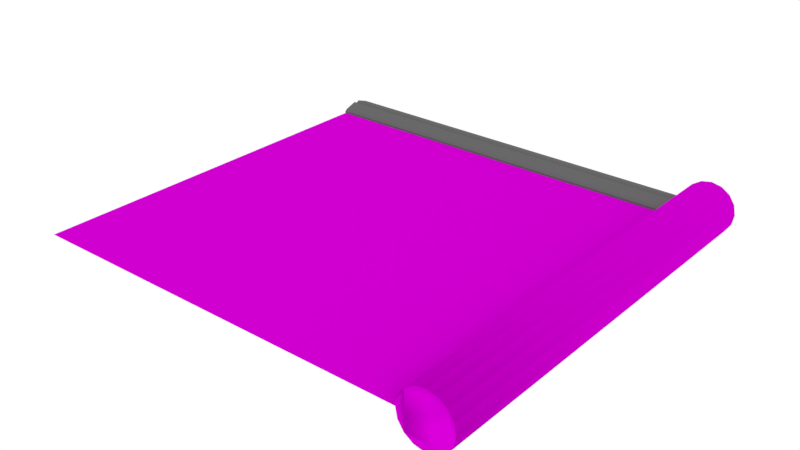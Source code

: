 # Source: Tile2.blend  (saved by Blender 2.79.0; exported with 4.5.12 LTS)
import bpy
from mathutils import Matrix  # noqa: F401  (used for matrix-valued properties, if any)

bpy.ops.wm.read_factory_settings(use_empty=True)
scene = bpy.context.scene
scene.name = 'Scene'

# ---- collections
col_collection_2 = bpy.data.collections.new('Collection 2'); scene.collection.children.link(col_collection_2)

# ---- images (referenced by path relative to the original .blend; pixels are not part of the script)
import os
ASSET_DIR = os.environ.get("B2B_ASSET_DIR", "")  # directory of the original .blend (textures are referenced by path, not embedded)
HERE = os.path.dirname(os.path.abspath(__file__))  # packed textures are extracted next to this script under _unpacked/

def load_image(name, relpath, width, height, colorspace="sRGB"):
    """Load a texture the original file referenced (path relative to the .blend, or extracted next to this script)."""
    p = next((c for c in (os.path.join(HERE, relpath), os.path.join(ASSET_DIR, relpath)) if relpath and os.path.exists(c)), "")
    if p:
        img = bpy.data.images.load(p, check_existing=True)
        img.name = name
    else:  # same state as the original file: an image datablock whose file is absent (Cycles renders it pink)
        img = bpy.data.images.new(name, width, height)
        img.source = "FILE"
        img.filepath = "//" + (relpath or name)
    img.colorspace_settings.name = colorspace
    return img
img_tile2_png = load_image('Tile2.png', 'Tile2.png', 1024, 1024, 'sRGB')
img_tilewall = load_image('TileWall', 'Tile2nrm.png', 1024, 1024, 'sRGB')

# ---- materials (node trees are filled in below, after node groups)
mat_material_003 = bpy.data.materials.new('Material.003')
mat_material_003.alpha_threshold = 0.0
mat_material_003.roughness = 0.5
mat_material_004 = bpy.data.materials.new('Material.004')
mat_material_004.alpha_threshold = 0.0
mat_material_004.diffuse_color = (0.1424, 0.1424, 0.1424, 1.0)
mat_material_004.roughness = 0.5
mat_material_005 = bpy.data.materials.new('Material.005')
mat_material_005.alpha_threshold = 0.0
mat_material_005.roughness = 0.5

# ---- material node trees
mat_material_003.use_nodes = True; mat_material_003.node_tree.nodes.clear()
_N = mat_material_003.node_tree.nodes; _L = mat_material_003.node_tree.links
n0 = _N.new('ShaderNodeOutputMaterial'); n0.name = 'Material Output'; n0.location = (300, 300)
n1 = _N.new('ShaderNodeBsdfDiffuse'); n1.name = 'Diffuse BSDF'; n1.location = (10, 300)
n2 = _N.new('ShaderNodeTexImage'); n2.name = 'Image Texture'; n2.location = (-367, 442)
n2.width = 140
n2.image = img_tile2_png
n3 = _N.new('ShaderNodeNormalMap'); n3.name = 'Normal Map'; n3.location = (-190, 182)
n4 = _N.new('ShaderNodeTexImage'); n4.name = 'Image Texture.001'; n4.location = (-389, 178)
n4.width = 140
n4.image = img_tilewall
_L.new(n1.outputs[0], n0.inputs[0])
_L.new(n2.outputs[0], n1.inputs[0])
_L.new(n3.outputs[0], n1.inputs[2])
_L.new(n4.outputs[0], n3.inputs[1])
n0.is_active_output = True
mat_material_004.use_nodes = True; mat_material_004.node_tree.nodes.clear()
_N = mat_material_004.node_tree.nodes; _L = mat_material_004.node_tree.links
n0 = _N.new('ShaderNodeOutputMaterial'); n0.name = 'Material Output'; n0.location = (300, 300)
n1 = _N.new('ShaderNodeBsdfDiffuse'); n1.name = 'Diffuse BSDF'; n1.location = (10, 300)
n1.inputs[0].default_value = (0.1424, 0.1424, 0.1424, 1.0)
_L.new(n1.outputs[0], n0.inputs[0])
n0.is_active_output = True
mat_material_005.use_nodes = True; mat_material_005.node_tree.nodes.clear()
_N = mat_material_005.node_tree.nodes; _L = mat_material_005.node_tree.links
n0 = _N.new('ShaderNodeOutputMaterial'); n0.name = 'Material Output'; n0.location = (300, 300)
n1 = _N.new('ShaderNodeBsdfDiffuse'); n1.name = 'Diffuse BSDF'; n1.location = (10, 300)
n2 = _N.new('ShaderNodeTexImage'); n2.name = 'Image Texture'; n2.location = (-367, 442)
n2.width = 140
n2.image = img_tile2_png
n3 = _N.new('ShaderNodeNormalMap'); n3.name = 'Normal Map'; n3.location = (-190, 182)
n4 = _N.new('ShaderNodeTexImage'); n4.name = 'Image Texture.001'; n4.location = (-389, 178)
n4.width = 140
n4.image = img_tilewall
_L.new(n1.outputs[0], n0.inputs[0])
_L.new(n2.outputs[0], n1.inputs[0])
_L.new(n3.outputs[0], n1.inputs[2])
_L.new(n4.outputs[0], n3.inputs[1])
n0.is_active_output = True

# ---- world
world_world = bpy.data.worlds.new('World'); scene.world = world_world
world_world.color = (1.0, 1.0, 1.0)
world_world.use_sun_shadow = False
world_world.sun_shadow_jitter_overblur = 0.0
world_world.cycles.sampling_method = 'MANUAL'

# ---- meshes
me_plane_002 = bpy.data.meshes.new('Plane.002')
me_plane_002.from_pydata([(-4.0, -4.0, 0.0), (4.0, -4.0, 0.0), (-4.0, 4.0, 0.0), (4.0, 4.0, 0.0), (4.0, 4.0, 0.5), (4.0, -4.0, 0.5), (4.191, 4.0, 0.4619), (4.191, -4.0, 0.4619), (4.354, 4.0, 0.3536), (4.354, -4.0, 0.3536), (4.462, 4.0, 0.1913), (4.462, -4.0, 0.1913), (4.5, 4.0, 6.557e-08), (4.5, -4.0, -1.093e-07), (4.462, 4.0, -0.1913), (4.462, -4.0, -0.1913), (4.354, 4.0, -0.3536), (4.354, -4.0, -0.3536), (4.191, 4.0, -0.4619), (4.191, -4.0, -0.4619), (4.0, 4.0, -0.5), (4.0, -4.0, -0.5), (3.809, 4.0, -0.4619), (3.809, -4.0, -0.4619), (3.646, 4.0, -0.3536), (3.646, -4.0, -0.3536), (3.538, 4.0, -0.1913), (3.538, -4.0, -0.1913), (3.5, 4.0, 9.339e-08), (3.5, -4.0, -8.146e-08), (3.538, 4.0, 0.1913), (3.538, -4.0, 0.1913), (3.646, 4.0, 0.3536), (3.646, -4.0, 0.3536), (3.809, 4.0, 0.4619), (3.809, -4.0, 0.4619), (-4.0, 3.284, -9.313e-11), (-4.0, 4.0, -9.313e-11), (4.0, 3.284, -9.313e-11), (4.0, 4.0, -9.313e-11), (-4.0, 3.642, -9.313e-11), (4.0, 3.642, -9.313e-11), (-4.0, 3.577, 0.1625), (-4.0, 3.707, 0.1625), (-4.0, 3.642, 0.1114), (-4.0, 3.642, 0.127), (4.0, 3.707, 0.1625), (4.0, 3.577, 0.1625), (4.0, 3.642, 0.1114), (4.0, 3.642, 0.127), (-4.0, 3.284, 0.04213), (-4.0, 3.335, 0.0797), (-4.0, 3.949, 0.0797), (-4.0, 4.0, 0.04213), (4.0, 3.335, 0.0797), (4.0, 3.284, 0.04213), (4.0, 4.0, 0.04213), (4.0, 3.949, 0.0797)], [], [(0, 1, 3, 2), (4, 5, 7, 6), (6, 7, 9, 8), (8, 9, 11, 10), (10, 11, 13, 12), (12, 13, 15, 14), (14, 15, 17, 16), (16, 17, 19, 18), (18, 19, 21, 20), (20, 21, 23, 22), (22, 23, 25, 24), (24, 25, 27, 26), (26, 27, 29, 28), (28, 29, 31, 30), (30, 31, 33, 32), (7, 5, 35, 33, 31, 29, 27, 25, 23, 21, 19, 17, 15, 13, 11, 9), (32, 33, 35, 34), (34, 35, 5, 4), (4, 6, 8, 10, 12, 14, 16, 18, 20, 22, 24, 26, 28, 30, 32, 34), (40, 44, 43, 52, 53, 37), (57, 52, 43, 46), (47, 42, 51, 54), (40, 41, 38, 36), (39, 56, 57, 46, 48, 41), (38, 55, 50, 36), (37, 39, 41, 40), (37, 53, 56, 39), (42, 45, 44), (45, 43, 44), (46, 49, 48), (49, 47, 48), (42, 47, 49, 45), (45, 49, 46, 43), (41, 48, 47, 54, 55, 38), (52, 57, 56, 53), (54, 51, 50, 55), (36, 50, 51, 42, 44, 40)])
me_plane_002.polygons.foreach_set('use_smooth', [0, 1, 1, 1, 1, 1, 1, 1, 1, 1, 1, 1, 1, 1, 1, 1, 1, 1, 1, 0, 0, 0, 0, 0, 0, 0, 0, 0, 0, 0, 0, 0, 0, 0, 0, 0, 0])
me_plane_002.polygons.foreach_set('material_index', [0, 2, 2, 2, 2, 2, 2, 2, 2, 2, 2, 2, 2, 2, 2, 2, 2, 2, 2, 1, 1, 1, 1, 1, 1, 1, 1, 1, 1, 1, 1, 1, 1, 1, 1, 1, 1])
_uv = me_plane_002.uv_layers.new(name='UVMap')
_uv.uv.foreach_set('vector', [0.0001, 9.998e-05, 0.9999, 9.998e-05, 0.9999, 0.9999, 9.998e-05, 0.9999, 0.8765, 1.0, 0.8765, -1.863e-09, 0.9139, -1.863e-09, 0.9139, 1.0, 0.9139, 1.0, 0.9139, -1.863e-09, 0.9457, -1.863e-09, 0.9457, 1.0, 0.9457, 1.0, 0.9457, -1.863e-09, 0.9669, -1.863e-09, 0.9669, 1.0, 0.9669, 1.0, 0.9669, -1.863e-09, 0.9744, -1.863e-09, 0.9744, 1.0, 0.9744, 1.0, 0.9744, -1.863e-09, 0.9669, -1.863e-09, 0.9669, 1.0, 0.9669, 1.0, 0.9669, -1.863e-09, 0.9457, -1.863e-09, 0.9457, 1.0, 0.9457, 1.0, 0.9457, -1.863e-09, 0.9139, 0.00792, 0.9139, 1.0, 0.9139, 1.0, 0.9139, 0.00792, 0.8765, -1.863e-09, 0.8765, 1.0, 0.8765, 1.0, 0.8765, -1.863e-09, 0.839, -1.863e-09, 0.839, 1.0, 0.839, 1.0, 0.839, -1.863e-09, 0.8072, -1.863e-09, 0.8072, 1.0, 0.8072, 1.0, 0.8072, -1.863e-09, 0.786, -1.863e-09, 0.786, 1.0, 0.786, 1.0, 0.786, -1.863e-09, 0.7786, -1.863e-09, 0.7786, 1.0, 0.7786, 1.0, 0.7786, -1.863e-09, 0.786, -1.863e-09, 0.786, 1.0, 0.786, 1.0, 0.786, -1.863e-09, 0.8072, -1.863e-09, 0.8072, 1.0, 0.9139, -1.863e-09, 0.8765, -1.863e-09, 0.839, -1.863e-09, 0.8072, -1.863e-09, 0.786, -1.863e-09, 0.7786, -1.863e-09, 0.786, -1.863e-09, 0.8072, -1.863e-09, 0.839, -1.863e-09, 0.8765, -1.863e-09, 0.9139, 0.00792, 0.9457, -1.863e-09, 0.9669, -1.863e-09, 0.9744, -1.863e-09, 0.9669, -1.863e-09, 0.9457, -1.863e-09, 0.8072, 1.0, 0.8072, -1.863e-09, 0.839, -1.863e-09, 0.839, 1.0, 0.839, 1.0, 0.839, -1.863e-09, 0.8765, -1.863e-09, 0.8765, 1.0, 0.8765, 1.0, 0.9139, 1.0, 0.9457, 1.0, 0.9669, 1.0, 0.9744, 1.0, 0.9669, 1.0, 0.9457, 1.0, 0.9139, 1.0, 0.8765, 1.0, 0.839, 1.0, 0.8072, 1.0, 0.786, 1.0, 0.7786, 1.0, 0.786, 1.0, 0.8072, 1.0, 0.839, 1.0, 0.0, 0.0, 0.0, 0.0, 0.0, 0.0, 0.0, 0.0, 0.0, 0.0, 0.0, 0.0, 0.0, 0.0, 0.0, 0.0, 0.0, 0.0, 0.0, 0.0, 0.0, 0.0, 0.0, 0.0, 0.0, 0.0, 0.0, 0.0, 0.0, 0.0, 0.0, 0.0, 0.0, 0.0, 0.0, 0.0, 0.0, 0.0, 0.0, 0.0, 0.0, 0.0, 0.0, 0.0, 0.0, 0.0, 0.0, 0.0, 0.0, 0.0, 0.0, 0.0, 0.0, 0.0, 0.0, 0.0, 0.0, 0.0, 0.0, 0.0, 0.0, 0.0, 0.0, 0.0, 0.0, 0.0, 0.0, 0.0, 0.0, 0.0, 0.0, 0.0, 0.0, 0.0, 0.0, 0.0, 0.0, 0.0, 0.0, 0.0, 0.0, 0.0, 0.0, 0.0, 0.0, 0.0, 0.0, 0.0, 0.0, 0.0, 0.0, 0.0, 0.0, 0.0, 0.0, 0.0, 0.0, 0.0, 0.0, 0.0, 0.0, 0.0, 0.0, 0.0, 0.0, 0.0, 0.0, 0.0, 0.0, 0.0, 0.0, 0.0, 0.0, 0.0, 0.0, 0.0, 0.0, 0.0, 0.0, 0.0, 0.0, 0.0, 0.0, 0.0, 0.0, 0.0, 0.0, 0.0, 0.0, 0.0, 0.0, 0.0, 0.0, 0.0, 0.0, 0.0, 0.0, 0.0, 0.0, 0.0, 0.0, 0.0, 0.0, 0.0, 0.0, 0.0, 0.0, 0.0, 0.0, 0.0, 0.0, 0.0])
me_plane_002.materials.append(mat_material_003)
me_plane_002.materials.append(mat_material_004)
me_plane_002.materials.append(mat_material_005)
me_plane_002.use_remesh_preserve_volume = False
me_plane_002.use_remesh_preserve_attributes = False
me_plane_002.use_mirror_vertex_groups = False
me_plane_002.update()

# ---- objects
ob_plane_001 = bpy.data.objects.new('Plane.001', me_plane_002)

# ---- transforms, parenting, visibility, modifiers, constraints
ob_plane_001.location = (0.0, 0.0, 0.0)
ob_plane_001.lineart.crease_threshold = 0.0

# ---- collection membership
col_collection_2.objects.link(ob_plane_001)

# ---- scene / render settings (as saved in the file)
scene.frame_start = 1; scene.frame_end = 250; scene.frame_set(1)
scene.render.engine = 'CYCLES'
scene.render.resolution_percentage = 50
scene.render.dither_intensity = 0.0
scene.cycles.use_denoising = False
scene.cycles.samples = 128
scene.cycles.sampling_pattern = 'TABULATED_SOBOL'
scene.cycles.use_adaptive_sampling = False
scene.cycles.use_light_tree = False
scene.cycles.blur_glossy = 0.0
scene.cycles.sample_clamp_indirect = 0.0
scene.cycles.bake_type = 'NORMAL'
scene.view_settings.view_transform = 'Standard'
bpy.context.view_layer.update()

# ---- added for rendering (the .blend has no active camera): camera
cam_auto = bpy.data.cameras.new('AutoCamera')
cam_auto.lens = 50.0
cam_auto.sensor_width = 36.0
cam_auto.clip_end = 1000.0
ob_auto_camera = bpy.data.objects.new('AutoCamera', cam_auto)
scene.collection.objects.link(ob_auto_camera)
ob_auto_camera.location = (11.0894, -13.0072, 8.67148)
ob_auto_camera.rotation_euler = (1.09748, -7.21219e-08, 0.694738)
scene.camera = ob_auto_camera
bpy.context.view_layer.update()
